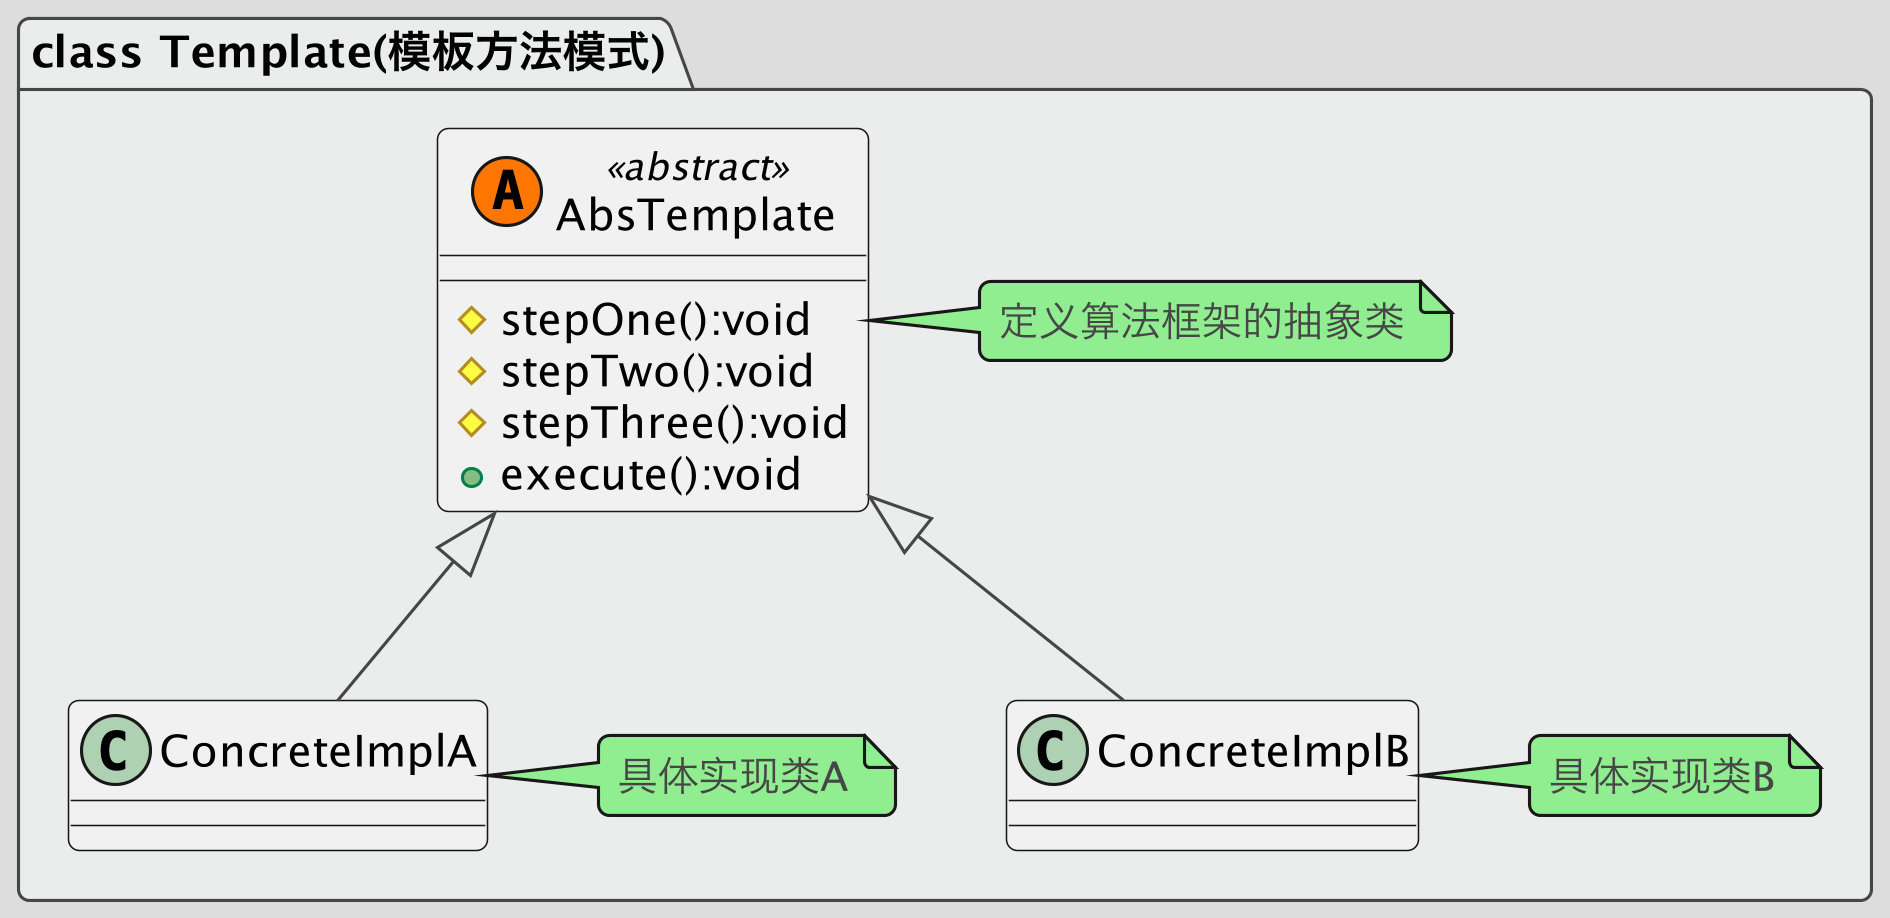

The diagram above was rendered by PlantUML. Its source (embedded in the PNG):
@startuml
!theme toy
skinparam dpi 300

package "class Template(模板方法模式)" #EBEDEC {
    class AbsTemplate<< (A,#FF7700) abstract>>{
    #stepOne():void
    #stepTwo():void
    #stepThree():void
    +execute():void
    }
    note right: 定义算法框架的抽象类

    class ConcreteImplA
    note right: 具体实现类A

    class ConcreteImplB
    note right: 具体实现类B

    AbsTemplate <|-- ConcreteImplA
    AbsTemplate <|-- ConcreteImplB
}
@enduml